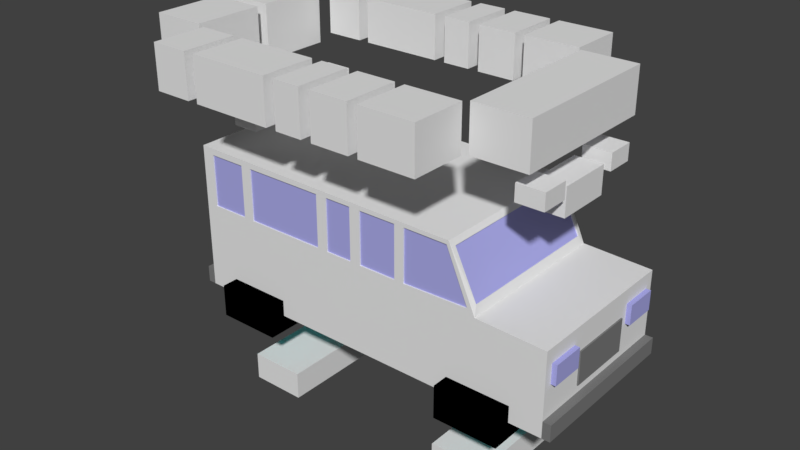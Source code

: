 # Source: carVan.blend  (saved by Blender 2.78.0; exported with 4.5.12 LTS)
import bpy
from mathutils import Matrix  # noqa: F401  (used for matrix-valued properties, if any)

bpy.ops.wm.read_factory_settings(use_empty=True)
scene = bpy.context.scene
scene.name = 'Scene'

# ---- collections
col_collection_3 = bpy.data.collections.new('Collection 3'); scene.collection.children.link(col_collection_3)

# ---- materials (node trees are filled in below, after node groups)
mat_carblack = bpy.data.materials.new('CarBlack')
mat_carblack.alpha_threshold = 0.0
mat_carblack.use_transparent_shadow = False
mat_carblack.diffuse_color = (0.0, 0.0, 0.0, 1.0)
mat_carblack.roughness = 0.5
mat_carblack.specular_intensity = 0.0
mat_carbumper = bpy.data.materials.new('CarBumper')
mat_carbumper.alpha_threshold = 0.0
mat_carbumper.use_transparent_shadow = False
mat_carbumper.diffuse_color = (0.2, 0.2, 0.2, 1.0)
mat_carbumper.roughness = 0.5
mat_carbumper.specular_intensity = 0.0
mat_carglow = bpy.data.materials.new('CarGlow')
mat_carglow.alpha_threshold = 0.0
mat_carglow.use_transparent_shadow = False
mat_carglow.diffuse_color = (0.0, 1.0, 1.0, 1.0)
mat_carglow.roughness = 0.5
mat_carglow.specular_intensity = 0.0
mat_carred = bpy.data.materials.new('CarRed')
mat_carred.alpha_threshold = 0.0
mat_carred.use_transparent_shadow = False
mat_carred.diffuse_color = (1.0, 0.0, 0.0, 1.0)
mat_carred.roughness = 0.5
mat_carred.specular_intensity = 0.0
mat_carwindows = bpy.data.materials.new('CarWindows')
mat_carwindows.alpha_threshold = 0.0
mat_carwindows.use_transparent_shadow = False
mat_carwindows.diffuse_color = (0.4, 0.4, 0.8, 1.0)
mat_carwindows.roughness = 0.5
mat_carwindows.specular_intensity = 0.0
mat_cargrey = bpy.data.materials.new('CarGrey')
mat_cargrey.alpha_threshold = 0.0
mat_cargrey.use_transparent_shadow = False
mat_cargrey.roughness = 0.5
mat_cargrey.specular_intensity = 0.0

# ---- material node trees

# ---- world
world_world = bpy.data.worlds.new('World'); scene.world = world_world
world_world.color = (0.05088, 0.05088, 0.05088)
world_world.use_sun_shadow = False
world_world.sun_shadow_jitter_overblur = 0.0
world_world.cycles.sampling_method = 'MANUAL'

# ---- meshes
me_cube_035 = bpy.data.meshes.new('Cube.035')
me_cube_035.from_pydata([(-1.0, -14.33, -1.0), (-1.0, -14.33, 1.0), (-1.0, -12.33, -1.0), (-1.0, -12.33, 1.0), (1.0, -14.33, -1.0), (1.0, -14.33, 1.0), (1.0, -12.33, -1.0), (1.0, -12.33, 1.0), (-1.0, -1.0, -1.0), (-1.0, -1.0, 1.0), (-1.0, 1.0, -1.0), (-1.0, 1.0, 1.0), (1.0, -1.0, -1.0), (1.0, -1.0, 1.0), (1.0, 1.0, -1.0), (1.0, 1.0, 1.0), (21.3, -10.0, -1.2), (21.3, -10.0, 0.8), (21.3, -3.333, -1.2), (21.3, -3.333, 0.8), (23.3, -10.0, -1.2), (23.3, -10.0, 0.8), (23.3, -3.333, -1.2), (23.3, -3.333, 0.8), (21.5, -2.5, 0.2), (21.5, -2.5, 1.4), (21.5, 0.8333, 0.2), (21.5, 0.8333, 1.4), (23.5, -2.5, 0.2), (23.5, -2.5, 1.4), (23.5, 0.8333, 0.2), (23.5, 0.8333, 1.4), (21.5, -14.17, 0.2), (21.5, -14.17, 1.4), (21.5, -10.83, 0.2), (21.5, -10.83, 1.4), (23.5, -14.17, 0.2), (23.5, -14.17, 1.4), (23.5, -10.83, 0.2), (23.5, -10.83, 1.4)], [], [(1, 3, 2, 0), (3, 7, 6, 2), (7, 5, 4, 6), (5, 1, 0, 4), (0, 2, 6, 4), (5, 7, 3, 1), (9, 11, 10, 8), (11, 15, 14, 10), (15, 13, 12, 14), (13, 9, 8, 12), (8, 10, 14, 12), (13, 15, 11, 9), (17, 19, 18, 16), (19, 23, 22, 18), (23, 21, 20, 22), (21, 17, 16, 20), (16, 18, 22, 20), (21, 23, 19, 17), (25, 27, 26, 24), (27, 31, 30, 26), (31, 29, 28, 30), (29, 25, 24, 28), (24, 26, 30, 28), (29, 31, 27, 25), (33, 35, 34, 32), (35, 39, 38, 34), (39, 37, 36, 38), (37, 33, 32, 36), (32, 34, 38, 36), (37, 39, 35, 33)])
me_cube_035.use_remesh_preserve_volume = False
me_cube_035.use_remesh_preserve_attributes = False
me_cube_035.use_mirror_vertex_groups = False
me_cube_035.update()
me_cube_030 = bpy.data.meshes.new('Cube.030')
me_cube_030.from_pydata([(-9.0, -1.0, -1.0), (-9.0, -1.0, 1.0), (-9.0, 1.0, -1.0), (-9.0, 1.0, 1.0), (-7.0, -1.0, -1.0), (-7.0, -1.0, 1.0), (-7.0, 1.0, -1.0), (-7.0, 1.0, 1.0), (-1.0, -1.0, -1.0), (-1.0, -1.0, 1.0), (-1.0, 1.0, -1.0), (-1.0, 1.0, 1.0), (1.0, -1.0, -1.0), (1.0, -1.0, 1.0), (1.0, 1.0, -1.0), (1.0, 1.0, 1.0)], [], [(1, 3, 2, 0), (3, 7, 6, 2), (7, 5, 4, 6), (5, 1, 0, 4), (0, 2, 6, 4), (5, 7, 3, 1), (9, 11, 10, 8), (11, 15, 14, 10), (15, 13, 12, 14), (13, 9, 8, 12), (8, 10, 14, 12), (13, 15, 11, 9)])
me_cube_030.use_remesh_preserve_volume = False
me_cube_030.use_remesh_preserve_attributes = False
me_cube_030.use_mirror_vertex_groups = False
me_cube_030.update()
me_cube_019 = bpy.data.meshes.new('Cube.019')
me_cube_019.from_pydata([(-9.35, -1.0, -1.0), (-9.35, -1.0, 1.0), (-9.35, 1.0, -1.0), (-9.35, 1.0, 1.0), (-7.95, -1.0, -1.0), (-7.95, -1.0, 1.0), (-7.95, 1.0, -1.0), (-7.95, 1.0, 1.0), (-9.35, -8.9, -1.0), (-9.35, -8.9, 1.0), (-9.35, -6.9, -1.0), (-9.35, -6.9, 1.0), (-7.95, -8.9, -1.0), (-7.95, -8.9, 1.0), (-7.95, -6.9, -1.0), (-7.95, -6.9, 1.0), (-7.55, -1.0, -1.0), (-7.55, -1.0, 1.0), (-7.55, 1.0, -1.0), (-7.55, 1.0, 1.0), (-4.55, -1.0, -1.0), (-4.55, -1.0, 1.0), (-4.55, 1.0, -1.0), (-4.55, 1.0, 1.0), (-7.55, -8.9, -1.0), (-7.55, -8.9, 1.0), (-7.55, -6.9, -1.0), (-7.55, -6.9, 1.0), (-4.55, -8.9, -1.0), (-4.55, -8.9, 1.0), (-4.55, -6.9, -1.0), (-4.55, -6.9, 1.0), (-4.15, -8.9, -1.0), (-4.15, -8.9, 1.0), (-4.15, -6.9, -1.0), (-4.15, -6.9, 1.0), (-3.15, -8.9, -1.0), (-3.15, -8.9, 1.0), (-3.15, -6.9, -1.0), (-3.15, -6.9, 1.0), (-4.15, -1.0, -1.0), (-4.15, -1.0, 1.0), (-4.15, 1.0, -1.0), (-4.15, 1.0, 1.0), (-3.15, -1.0, -1.0), (-3.15, -1.0, 1.0), (-3.15, 1.0, -1.0), (-3.15, 1.0, 1.0), (-2.75, -1.0, -1.0), (-2.75, -1.0, 1.0), (-2.75, 1.0, -1.0), (-2.75, 1.0, 1.0), (-1.35, -1.0, -1.0), (-1.35, -1.0, 1.0), (-1.35, 1.0, -1.0), (-1.35, 1.0, 1.0), (-2.75, -8.9, -1.0), (-2.75, -8.9, 1.0), (-2.75, -6.9, -1.0), (-2.75, -6.9, 1.0), (-1.35, -8.9, -1.0), (-1.35, -8.9, 1.0), (-1.35, -6.9, -1.0), (-1.35, -6.9, 1.0), (-1.0, -8.9, -1.0), (-1.0, -8.9, 1.0), (-1.0, -6.9, -1.0), (-1.0, -6.9, 1.0), (1.0, -8.9, -1.0), (1.0, -8.9, 1.0), (1.0, -6.9, -1.0), (1.0, -6.9, 1.0), (-1.0, -1.0, -1.0), (-1.0, -1.0, 1.0), (-1.0, 1.0, -1.0), (-1.0, 1.0, 1.0), (1.0, -1.0, -1.0), (1.0, -1.0, 1.0), (1.0, 1.0, -1.0), (1.0, 1.0, 1.0), (-11.74, -6.75, -1.5), (-11.74, -6.75, 1.0), (-11.74, -4.15, -1.5), (-11.74, -4.15, 1.0), (-9.738, -6.75, -1.5), (-9.738, -6.75, 1.0), (-9.738, -4.15, -1.5), (-9.738, -4.15, 1.0), (-11.74, -3.75, -1.5), (-11.74, -3.75, 1.0), (-11.74, -1.15, -1.5), (-11.74, -1.15, 1.0), (-9.738, -3.75, -1.5), (-9.738, -3.75, 1.0), (-9.738, -1.15, -1.5), (-9.738, -1.15, 1.0), (1.15, -6.75, -1.0), (1.15, -6.75, 1.0), (1.15, -1.15, -1.0), (1.15, -1.15, 1.0), (3.15, -6.75, -1.0), (3.15, -6.75, 1.0), (3.15, -1.15, -1.0), (3.15, -1.15, 1.0)], [], [(1, 3, 2, 0), (3, 7, 6, 2), (7, 5, 4, 6), (5, 1, 0, 4), (0, 2, 6, 4), (5, 7, 3, 1), (9, 11, 10, 8), (11, 15, 14, 10), (15, 13, 12, 14), (13, 9, 8, 12), (8, 10, 14, 12), (13, 15, 11, 9), (17, 19, 18, 16), (19, 23, 22, 18), (23, 21, 20, 22), (21, 17, 16, 20), (16, 18, 22, 20), (21, 23, 19, 17), (25, 27, 26, 24), (27, 31, 30, 26), (31, 29, 28, 30), (29, 25, 24, 28), (24, 26, 30, 28), (29, 31, 27, 25), (33, 35, 34, 32), (35, 39, 38, 34), (39, 37, 36, 38), (37, 33, 32, 36), (32, 34, 38, 36), (37, 39, 35, 33), (41, 43, 42, 40), (43, 47, 46, 42), (47, 45, 44, 46), (45, 41, 40, 44), (40, 42, 46, 44), (45, 47, 43, 41), (49, 51, 50, 48), (51, 55, 54, 50), (55, 53, 52, 54), (53, 49, 48, 52), (48, 50, 54, 52), (53, 55, 51, 49), (57, 59, 58, 56), (59, 63, 62, 58), (63, 61, 60, 62), (61, 57, 56, 60), (56, 58, 62, 60), (61, 63, 59, 57), (65, 67, 66, 64), (67, 71, 70, 66), (71, 69, 68, 70), (69, 65, 64, 68), (64, 66, 70, 68), (69, 71, 67, 65), (73, 75, 74, 72), (75, 79, 78, 74), (79, 77, 76, 78), (77, 73, 72, 76), (72, 74, 78, 76), (77, 79, 75, 73), (81, 83, 82, 80), (83, 87, 86, 82), (87, 85, 84, 86), (85, 81, 80, 84), (80, 82, 86, 84), (85, 87, 83, 81), (89, 91, 90, 88), (91, 95, 94, 90), (95, 93, 92, 94), (93, 89, 88, 92), (88, 90, 94, 92), (93, 95, 91, 89), (97, 99, 98, 96), (99, 103, 102, 98), (103, 101, 100, 102), (101, 97, 96, 100), (96, 98, 102, 100), (101, 103, 99, 97)])
me_cube_019.use_remesh_preserve_volume = False
me_cube_019.use_remesh_preserve_attributes = False
me_cube_019.use_mirror_vertex_groups = False
me_cube_019.update()
me_cube_015 = bpy.data.meshes.new('Cube.015')
me_cube_015.from_pydata([(-1.0, -1.0, -1.0), (-1.0, 1.0, -1.0), (-1.042, 1.0, -1.0), (-1.042, -1.0, -1.0), (-1.0, -1.0, -1.5), (-1.042, -1.0, -1.5), (-1.0, -0.92, -0.65), (-1.0, -0.68, -0.65), (-1.0, -0.68, 0.35), (-1.0, 0.68, -0.65), (-1.0, 0.92, -0.65), (-1.0, 0.92, 0.35), (-1.0, 0.68, 0.35), (-1.0, 0.06667, 0.8), (-1.0, 0.9333, 0.8), (-1.0, 0.9333, 1.0), (-1.0, 1.0, 1.0), (-1.0, -1.0, 1.0), (-1.0, -0.9333, 1.0), (-1.0, -0.9333, 0.8), (-1.0, -0.06667, 0.8), (-1.0, -0.06667, 1.0), (-1.0, 0.06667, 1.0), (-1.0, -0.92, 0.35), (-1.0, 1.0, -1.5), (-1.042, 1.0, -1.5), (1.0, -1.0, 1.0), (0.6411, -1.0, 1.077), (-0.8333, -1.0, -1.5), (-0.8333, -1.0, -1.0), (-0.5, -1.0, -1.0), (-0.5, -1.0, -1.5), (0.5, -1.0, -1.5), (0.5, -1.0, -1.0), (0.8333, -1.0, -1.0), (0.8333, -1.0, -1.5), (1.0, -1.0, -1.5), (1.0, -1.0, -1.0), (-1.0, 0.9333, 2.8), (-1.0, 0.06667, 2.8), (-1.0, -0.06667, 2.8), (-1.0, -0.9333, 2.8), (-1.0, -1.0, 3.0), (-1.0, 1.0, 3.0), (-0.9911, -0.9333, 2.8), (-0.9911, -0.9333, 0.8), (-0.9911, -0.06667, 0.8), (-0.9911, -0.06667, 2.8), (-0.9911, 0.06667, 2.8), (-0.9911, 0.06667, 0.8), (-0.9911, 0.9333, 0.8), (-0.9911, 0.9333, 2.8), (0.6411, 1.0, 1.077), (1.0, 1.0, 1.0), (1.0, 1.0, -1.0), (1.0, 1.0, -1.5), (0.8333, 1.0, -1.5), (0.8333, 1.0, -1.0), (0.5, 1.0, -1.0), (0.5, 1.0, -1.5), (-0.5, 1.0, -1.5), (-0.5, 1.0, -1.0), (-0.8333, 1.0, -1.0), (-0.8333, 1.0, -1.5), (1.0, -0.9, -0.05), (1.0, -0.9, 0.55), (1.0, -0.5, 0.55), (1.0, -0.5, -0.05), (1.0, -0.4, -0.75), (1.0, -0.4, 0.25), (1.0, 0.4, 0.25), (1.0, 0.5, -0.05), (1.0, 0.5, 0.55), (1.0, 0.9, 0.55), (1.0, 0.9, -0.05), (1.0, 0.4, -0.75), (0.4983, -1.0, 2.911), (0.4878, -1.0, 2.788), (0.6021, -1.0, 1.252), (0.2571, -1.0, 1.2), (0.2071, -1.0, 1.2), (0.007143, -1.0, 1.2), (-0.05, -1.0, 1.2), (-0.1929, -1.0, 1.2), (-0.25, -1.0, 1.2), (-0.6786, -1.0, 1.2), (-0.7357, -1.0, 1.2), (-0.9357, -1.0, 1.2), (-0.8333, -1.2, -1.0), (-0.8333, 1.2, -1.0), (-0.8333, 1.2, -2.0), (-0.8333, -1.2, -2.0), (-0.5, -1.2, -1.0), (-0.5, 1.2, -1.0), (-0.5, -1.2, -2.0), (-0.5, 1.2, -2.0), (0.5, -1.2, -1.0), (0.5, 1.2, -1.0), (0.5, 1.2, -2.0), (0.5, -1.2, -2.0), (0.8333, -1.2, -1.0), (0.8333, 1.2, -1.0), (0.8333, -1.2, -2.0), (0.8333, 1.2, -2.0), (1.042, -1.0, -1.5), (1.042, -1.0, -1.0), (0.4983, 1.0, 2.911), (0.4878, 1.0, 2.788), (0.2571, 1.0, 2.8), (0.2571, 1.0, 1.2), (0.2071, 1.0, 1.2), (0.2071, 1.0, 2.8), (0.007143, 1.0, 2.8), (0.007143, 1.0, 1.2), (-0.05, 1.0, 1.2), (-0.05, 1.0, 2.8), (-0.1929, 1.0, 2.8), (-0.1929, 1.0, 1.2), (-0.25, 1.0, 1.2), (-0.25, 1.0, 2.8), (-0.6786, 1.0, 2.8), (-0.6786, 1.0, 1.2), (-0.7357, 1.0, 1.2), (-0.7357, 1.0, 2.8), (-0.9357, 1.0, 2.8), (-0.9357, 1.0, 1.2), (-0.9357, -1.0, 2.8), (-0.7357, -1.0, 2.8), (-0.6786, -1.0, 2.8), (-0.25, -1.0, 2.8), (-0.1929, -1.0, 2.8), (-0.05, -1.0, 2.8), (0.007143, -1.0, 2.8), (0.2071, -1.0, 2.8), (0.2571, -1.0, 2.8), (0.6021, 1.0, 1.252), (1.042, 1.0, -1.0), (1.042, 1.0, -1.5), (0.6268, 0.9333, 1.352), (0.6268, -0.9333, 1.352), (0.4878, -0.9832, 2.788), (0.6021, -0.9832, 1.252), (0.2571, -0.9832, 1.2), (0.2071, -0.9832, 1.2), (0.007143, -0.9832, 1.2), (-0.05, -0.9832, 1.2), (-0.1929, -0.9832, 1.2), (-0.25, -0.9832, 1.2), (-0.6786, -0.9832, 1.2), (-0.7357, -0.9832, 1.2), (-0.9357, -0.9832, 1.2), (0.4878, 0.9834, 2.788), (0.2571, 0.9834, 2.8), (0.2571, 0.9834, 1.2), (0.2071, 0.9834, 1.2), (0.2071, 0.9834, 2.8), (0.007143, 0.9834, 2.8), (0.007143, 0.9834, 1.2), (-0.05, 0.9834, 1.2), (-0.05, 0.9834, 2.8), (-0.1929, 0.9834, 2.8), (-0.1929, 0.9834, 1.2), (-0.25, 0.9834, 1.2), (-0.25, 0.9834, 2.8), (-0.6786, 0.9834, 2.8), (-0.6786, 0.9834, 1.2), (-0.7357, 0.9834, 1.2), (-0.7357, 0.9834, 2.8), (-0.9357, 0.9834, 2.8), (-0.9357, 0.9834, 1.2), (-0.9357, -0.9832, 2.8), (-0.7357, -0.9832, 2.8), (-0.6786, -0.9832, 2.8), (-0.25, -0.9832, 2.8), (-0.1929, -0.9832, 2.8), (-0.05, -0.9832, 2.8), (0.007143, -0.9832, 2.8), (0.2071, -0.9832, 2.8), (0.2571, -0.9832, 2.8), (0.5126, -0.9333, 2.738), (0.6021, 0.9834, 1.252), (0.5126, 0.9333, 2.738), (0.6207, 0.9333, 1.327), (0.6207, -0.9333, 1.327), (0.5064, -0.9333, 2.713), (0.5064, 0.9333, 2.713), (-1.017, -0.92, 0.35), (-1.017, -0.68, 0.35), (-1.017, -0.68, -0.65), (-1.017, -0.92, -0.65), (-1.017, 0.68, 0.35), (-1.017, 0.92, 0.35), (-1.017, 0.92, -0.65), (-1.017, 0.68, -0.65), (1.008, 0.4, 0.25), (1.008, 0.4, -0.75), (1.008, -0.4, 0.25), (1.008, -0.4, -0.75), (1.025, 0.9, 0.55), (1.025, 0.9, -0.05), (1.025, 0.5, 0.55), (1.025, 0.5, -0.05), (1.025, -0.5, 0.55), (1.025, -0.5, -0.05), (1.025, -0.9, 0.55), (1.025, -0.9, -0.05)], [], [(0, 1, 2, 3), (4, 0, 3, 5), (0, 6, 7, 8, 9, 10, 11, 12, 9, 13, 14, 15, 16, 1), (0, 17, 18, 19, 20, 21, 22, 13, 9, 8, 23, 6), (1, 24, 25, 2), (3, 2, 25, 5), (24, 4, 5, 25), (26, 27, 17, 0, 4, 28, 29, 30, 31, 32, 33, 34, 35, 36, 37), (16, 15, 38, 39, 22, 21, 40, 41, 18, 17, 42, 43), (44, 45, 19, 18, 41), (20, 19, 45, 46), (40, 21, 20, 46, 47), (48, 49, 13, 22, 39), (14, 13, 49, 50), (38, 15, 14, 50, 51), (16, 52, 53, 54, 55, 56, 57, 58, 59, 60, 61, 62, 63, 24, 1), (4, 24, 63, 28), (26, 37, 64, 65, 66, 67, 68, 69, 70, 71, 72, 73, 74, 53), (37, 54, 53, 74, 71, 70, 75, 68, 67, 64), (26, 53, 52, 27), (17, 27, 76, 77, 78, 79, 80, 81, 82, 83, 84, 85, 86, 87), (88, 29, 28, 63, 62, 89, 90, 91), (92, 30, 29, 88), (93, 61, 60, 31, 30, 92, 94, 95), (60, 59, 32, 31), (96, 33, 32, 59, 58, 97, 98, 99), (100, 34, 33, 96), (101, 57, 56, 35, 34, 100, 102, 103), (56, 55, 36, 35), (37, 36, 104, 105), (16, 43, 106, 107, 108, 109, 110, 111, 112, 113, 114, 115, 116, 117, 118, 119, 120, 121, 122, 123, 124, 125), (39, 38, 51, 48), (41, 40, 47, 44), (17, 87, 126, 127, 86, 85, 128, 129, 84, 83, 130, 131, 82, 81, 132, 133, 80, 79, 134, 77, 76, 42), (76, 106, 43, 42), (47, 46, 45, 44), (51, 50, 49, 48), (16, 125, 122, 121, 118, 117, 114, 113, 110, 109, 135, 107, 106, 52), (55, 54, 136, 137), (57, 101, 97, 58), (61, 93, 89, 62), (54, 37, 105, 136), (181, 138, 139, 27, 52, 106), (27, 139, 179, 181, 106, 76), (78, 77, 140, 141), (79, 78, 141, 142), (81, 80, 143, 144), (83, 82, 145, 146), (85, 84, 147, 148), (87, 86, 149, 150), (92, 88, 91, 94), (89, 93, 95, 90), (91, 90, 95, 94), (100, 96, 99, 102), (97, 101, 103, 98), (99, 98, 103, 102), (36, 55, 137, 104), (136, 105, 104, 137), (108, 107, 151, 152), (109, 108, 152, 153), (111, 110, 154, 155), (112, 111, 155, 156), (113, 112, 156, 157), (115, 114, 158, 159), (116, 115, 159, 160), (117, 116, 160, 161), (119, 118, 162, 163), (120, 119, 163, 164), (121, 120, 164, 165), (123, 122, 166, 167), (124, 123, 167, 168), (125, 124, 168, 169), (126, 87, 150, 170), (127, 126, 170, 171), (86, 127, 171, 149), (128, 85, 148, 172), (129, 128, 172, 173), (84, 129, 173, 147), (130, 83, 146, 174), (131, 130, 174, 175), (82, 131, 175, 145), (132, 81, 144, 176), (133, 132, 176, 177), (80, 133, 177, 143), (134, 79, 142, 178), (77, 134, 178, 140), (122, 125, 169, 166), (118, 121, 165, 162), (114, 117, 161, 158), (110, 113, 157, 154), (135, 109, 153, 180), (107, 135, 180, 151), (178, 142, 141, 140), (176, 144, 143, 177), (174, 146, 145, 175), (172, 148, 147, 173), (170, 150, 149, 171), (151, 180, 153, 152), (155, 154, 157, 156), (159, 158, 161, 160), (163, 162, 165, 164), (167, 166, 169, 168), (139, 138, 182, 183), (179, 139, 183, 184), (181, 179, 184, 185), (138, 181, 185, 182), (184, 183, 182, 185), (186, 187, 188, 189), (23, 186, 189, 6), (8, 187, 186, 23), (7, 188, 187, 8), (6, 189, 188, 7), (190, 191, 192, 193), (12, 190, 193, 9), (11, 191, 190, 12), (10, 192, 191, 11), (9, 193, 192, 10), (70, 194, 195, 75), (69, 196, 194, 70), (194, 196, 197, 195), (75, 195, 197, 68), (68, 197, 196, 69), (73, 198, 199, 74), (72, 200, 198, 73), (198, 200, 201, 199), (74, 199, 201, 71), (71, 201, 200, 72), (66, 202, 203, 67), (65, 204, 202, 66), (202, 204, 205, 203), (67, 203, 205, 64), (64, 205, 204, 65)])
me_cube_015.polygons.foreach_set('material_index', [1, 1, 5, 5, 1, 1, 1, 5, 5, 5, 5, 5, 5, 5, 5, 5, 5, 5, 5, 5, 5, 0, 0, 0, 5, 0, 0, 0, 5, 1, 5, 5, 5, 5, 5, 4, 4, 5, 1, 0, 0, 1, 5, 5, 5, 5, 5, 5, 5, 5, 0, 0, 2, 0, 0, 2, 1, 1, 5, 5, 5, 5, 5, 5, 5, 5, 5, 5, 5, 5, 5, 5, 5, 5, 5, 5, 5, 5, 5, 5, 5, 5, 5, 5, 5, 5, 5, 5, 5, 5, 5, 5, 4, 4, 4, 4, 4, 4, 4, 4, 4, 4, 5, 5, 5, 5, 4, 3, 3, 3, 3, 3, 3, 3, 3, 3, 3, 1, 1, 1, 1, 1, 4, 4, 4, 4, 4, 4, 4, 4, 4, 4])
me_cube_015.materials.append(mat_carblack)
me_cube_015.materials.append(mat_carbumper)
me_cube_015.materials.append(mat_carglow)
me_cube_015.materials.append(mat_carred)
me_cube_015.materials.append(mat_carwindows)
me_cube_015.materials.append(mat_cargrey)
me_cube_015.use_remesh_preserve_volume = False
me_cube_015.use_remesh_preserve_attributes = False
me_cube_015.use_mirror_vertex_groups = False
me_cube_015.update()

# ---- objects
ob_cube_007 = bpy.data.objects.new('Cube.007', me_cube_035)
ob_cube_001 = bpy.data.objects.new('Cube.001', me_cube_030)
ob_cube_005 = bpy.data.objects.new('Cube.005', me_cube_019)
ob_cube = bpy.data.objects.new('Cube', me_cube_015)

# ---- transforms, parenting, visibility, modifiers, constraints
ob_cube_007.location = (-5.6, 2.0, 5.85)
ob_cube_007.scale = (0.5, 0.3, 0.5)
ob_cube_007.lineart.crease_threshold = 0.0
ob_cube_001.location = (4.0, 0.0, -3.5)
ob_cube_001.scale = (1.0, 3.0, 0.5)
ob_cube_001.lineart.crease_threshold = 0.0
ob_cube_005.location = (2.8, 3.95, 8.0)
ob_cube_005.scale = (1.0, 1.0, 0.8)
ob_cube_005.lineart.crease_threshold = 0.0
ob_cube.location = (0.0, 0.0, 1.0)
ob_cube.scale = (7.0, 3.0, 1.2)
ob_cube.lineart.crease_threshold = 0.0

# ---- collection membership
col_collection_3.objects.link(ob_cube_007)
col_collection_3.objects.link(ob_cube_001)
col_collection_3.objects.link(ob_cube_005)
col_collection_3.objects.link(ob_cube)

# ---- scene / render settings (as saved in the file)
scene.frame_start = 1; scene.frame_end = 250; scene.frame_set(0)
scene.render.engine = 'BLENDER_EEVEE_NEXT'
scene.render.resolution_percentage = 50
scene.render.dither_intensity = 0.0
scene.cycles.use_denoising = False
scene.cycles.samples = 128
scene.cycles.sampling_pattern = 'TABULATED_SOBOL'
scene.cycles.light_sampling_threshold = 0.0
scene.cycles.use_adaptive_sampling = False
scene.cycles.use_light_tree = False
scene.cycles.blur_glossy = 0.0
scene.cycles.sample_clamp_indirect = 0.0
scene.view_settings.view_transform = 'Standard'
bpy.context.view_layer.update()

# ---- added for rendering (the .blend has no active camera and no usable light): camera, sun
cam_auto = bpy.data.cameras.new('AutoCamera')
cam_auto.lens = 50.0
cam_auto.sensor_width = 36.0
cam_auto.clip_end = 1000.0
ob_auto_camera = bpy.data.objects.new('AutoCamera', cam_auto)
scene.collection.objects.link(ob_auto_camera)
ob_auto_camera.location = (20.3815, -25.4452, 19.3637)
ob_auto_camera.rotation_euler = (1.09748, -7.21219e-08, 0.694738)
scene.camera = ob_auto_camera
light_auto_sun = bpy.data.lights.new('AutoSun', 'SUN')
light_auto_sun.energy = 3.0
light_auto_sun.angle = 0.0523599
ob_auto_sun = bpy.data.objects.new('AutoSun', light_auto_sun)
scene.collection.objects.link(ob_auto_sun)
ob_auto_sun.rotation_euler = (0.872665, 0.174533, 0.523599)
bpy.context.view_layer.update()
